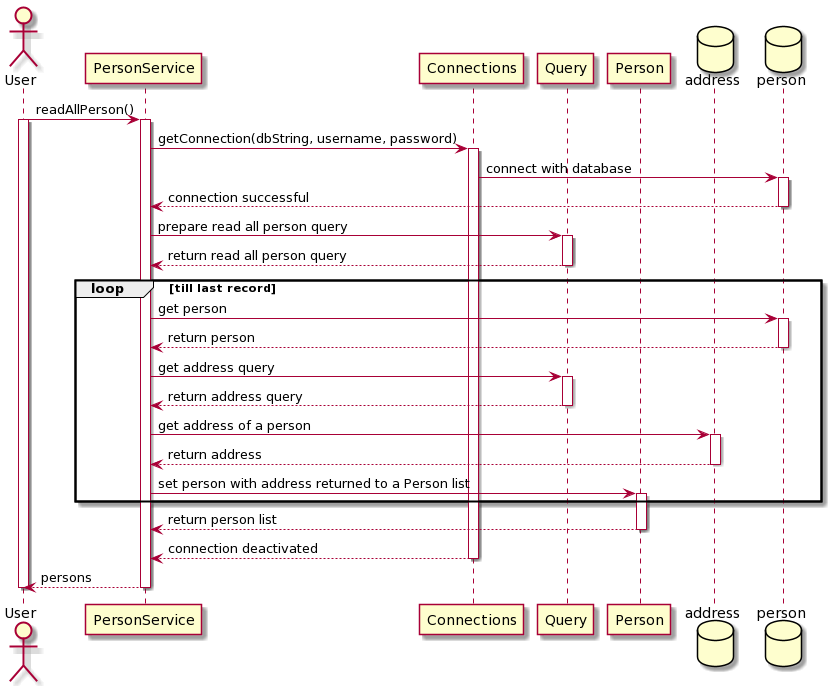

The diagram above was rendered by PlantUML. Its source (embedded in the PNG):
@startuml
actor User
database person order 30
database address order 29

User -> PersonService : readAllPerson()
activate User
activate PersonService
PersonService -> Connections : getConnection(dbString, username, password)
activate Connections
Connections -> person : connect with database 
activate person
person --> PersonService : connection successful
deactivate person
PersonService -> Query : prepare read all person query
activate Query
Query --> PersonService : return read all person query
deactivate Query
loop till last record
  PersonService -> person : get person
  activate person
  person --> PersonService : return person
  deactivate person
  PersonService -> Query : get address query
  activate Query
  Query --> PersonService : return address query
  deactivate Query
  PersonService -> address : get address of a person
  activate address
  address --> PersonService : return address
  deactivate address
  PersonService -> Person : set person with address returned to a Person list
  activate Person
end
Person --> PersonService : return person list
deactivate Person
Connections --> PersonService : connection deactivated
deactivate Connections
PersonService --> User : persons

deactivate PersonService 
deactivate User
@enduml